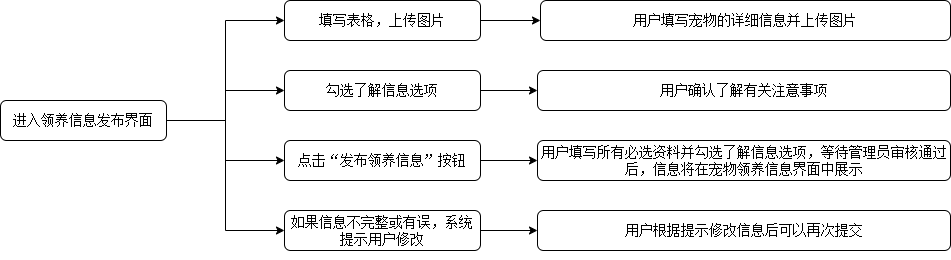

The diagram above was exported from draw.io. Its source (the exported page's mxGraphModel, read from the mxfile embedded in the PNG):
<mxGraphModel dx="1827" dy="1022" grid="1" gridSize="10" guides="1" tooltips="1" connect="1" arrows="1" fold="1" page="1" pageScale="1" pageWidth="827" pageHeight="1169" math="0" shadow="0">
  <root>
    <mxCell id="WIyWlLk6GJQsqaUBKTNV-0" />
    <mxCell id="WIyWlLk6GJQsqaUBKTNV-1" parent="WIyWlLk6GJQsqaUBKTNV-0" />
    <mxCell id="0l1ZDfQz6t6TS9JeDwpR-14" style="edgeStyle=orthogonalEdgeStyle;rounded=0;orthogonalLoop=1;jettySize=auto;html=1;exitX=1;exitY=0.5;exitDx=0;exitDy=0;entryX=0;entryY=0.5;entryDx=0;entryDy=0;" parent="WIyWlLk6GJQsqaUBKTNV-1" source="0l1ZDfQz6t6TS9JeDwpR-1" target="0l1ZDfQz6t6TS9JeDwpR-4" edge="1">
      <mxGeometry relative="1" as="geometry" />
    </mxCell>
    <mxCell id="0l1ZDfQz6t6TS9JeDwpR-1" value="&lt;p class=&quot;MsoNormal&quot;&gt;&lt;span style=&quot;mso-spacerun:'yes';font-family:宋体;mso-ascii-font-family:Calibri;&lt;br/&gt;mso-hansi-font-family:Calibri;mso-bidi-font-family:'Times New Roman';font-size:10.5000pt;&lt;br/&gt;mso-font-kerning:1.0000pt;&quot;&gt;填写表格，上传图片&lt;/span&gt;&lt;/p&gt;" style="rounded=1;whiteSpace=wrap;html=1;fontSize=12;glass=0;strokeWidth=1;shadow=0;" parent="WIyWlLk6GJQsqaUBKTNV-1" vertex="1">
      <mxGeometry x="254" y="220" width="196" height="40" as="geometry" />
    </mxCell>
    <mxCell id="0l1ZDfQz6t6TS9JeDwpR-13" style="edgeStyle=orthogonalEdgeStyle;rounded=0;orthogonalLoop=1;jettySize=auto;html=1;exitX=1;exitY=0.5;exitDx=0;exitDy=0;" parent="WIyWlLk6GJQsqaUBKTNV-1" source="0l1ZDfQz6t6TS9JeDwpR-2" target="0l1ZDfQz6t6TS9JeDwpR-5" edge="1">
      <mxGeometry relative="1" as="geometry" />
    </mxCell>
    <mxCell id="0l1ZDfQz6t6TS9JeDwpR-2" value="&lt;p class=&quot;MsoNormal&quot;&gt;&lt;span style=&quot;mso-spacerun:'yes';font-family:宋体;mso-ascii-font-family:Calibri;&lt;br/&gt;mso-hansi-font-family:Calibri;mso-bidi-font-family:'Times New Roman';font-size:10.5000pt;&lt;br/&gt;mso-font-kerning:1.0000pt;&quot;&gt;勾选了解信息选项&lt;/span&gt;&lt;/p&gt;" style="rounded=1;whiteSpace=wrap;html=1;fontSize=12;glass=0;strokeWidth=1;shadow=0;" parent="WIyWlLk6GJQsqaUBKTNV-1" vertex="1">
      <mxGeometry x="254" y="290" width="196" height="40" as="geometry" />
    </mxCell>
    <mxCell id="0l1ZDfQz6t6TS9JeDwpR-15" style="edgeStyle=orthogonalEdgeStyle;rounded=0;orthogonalLoop=1;jettySize=auto;html=1;exitX=1;exitY=0.5;exitDx=0;exitDy=0;" parent="WIyWlLk6GJQsqaUBKTNV-1" source="0l1ZDfQz6t6TS9JeDwpR-3" target="0l1ZDfQz6t6TS9JeDwpR-6" edge="1">
      <mxGeometry relative="1" as="geometry" />
    </mxCell>
    <mxCell id="0l1ZDfQz6t6TS9JeDwpR-3" value="&lt;p class=&quot;MsoNormal&quot;&gt;&lt;span style=&quot;mso-spacerun:'yes';font-family:宋体;mso-ascii-font-family:Calibri;&lt;br/&gt;mso-hansi-font-family:Calibri;mso-bidi-font-family:'Times New Roman';font-size:10.5000pt;&lt;br/&gt;mso-font-kerning:1.0000pt;&quot;&gt;&lt;font face=&quot;宋体&quot;&gt;点击&lt;/font&gt;&lt;font face=&quot;宋体&quot;&gt;“发布领养信息”按钮&lt;/font&gt;&lt;/span&gt;&lt;/p&gt;" style="rounded=1;whiteSpace=wrap;html=1;fontSize=12;glass=0;strokeWidth=1;shadow=0;" parent="WIyWlLk6GJQsqaUBKTNV-1" vertex="1">
      <mxGeometry x="254" y="360" width="196" height="40" as="geometry" />
    </mxCell>
    <mxCell id="0l1ZDfQz6t6TS9JeDwpR-4" value="&lt;p class=&quot;MsoNormal&quot;&gt;&lt;span style=&quot;mso-spacerun:'yes';font-family:宋体;mso-ascii-font-family:Calibri;&lt;br/&gt;mso-hansi-font-family:Calibri;mso-bidi-font-family:'Times New Roman';font-size:10.5000pt;&lt;br/&gt;mso-font-kerning:1.0000pt;&quot;&gt;用户填写宠物的详细信息并上传图片&lt;/span&gt;&lt;/p&gt;" style="rounded=1;whiteSpace=wrap;html=1;fontSize=12;glass=0;strokeWidth=1;shadow=0;" parent="WIyWlLk6GJQsqaUBKTNV-1" vertex="1">
      <mxGeometry x="510" y="220" width="410" height="40" as="geometry" />
    </mxCell>
    <mxCell id="0l1ZDfQz6t6TS9JeDwpR-5" value="&lt;p class=&quot;MsoNormal&quot;&gt;&lt;span style=&quot;mso-spacerun:'yes';font-family:宋体;mso-ascii-font-family:Calibri;&lt;br/&gt;mso-hansi-font-family:Calibri;mso-bidi-font-family:'Times New Roman';font-size:10.5000pt;&lt;br/&gt;mso-font-kerning:1.0000pt;&quot;&gt;用户确认了解有关注意事项&lt;/span&gt;&lt;/p&gt;" style="rounded=1;whiteSpace=wrap;html=1;fontSize=12;glass=0;strokeWidth=1;shadow=0;" parent="WIyWlLk6GJQsqaUBKTNV-1" vertex="1">
      <mxGeometry x="507" y="290" width="413" height="40" as="geometry" />
    </mxCell>
    <mxCell id="0l1ZDfQz6t6TS9JeDwpR-6" value="&lt;p class=&quot;MsoNormal&quot;&gt;&lt;span style=&quot;mso-spacerun:'yes';font-family:宋体;mso-ascii-font-family:Calibri;&lt;br/&gt;mso-hansi-font-family:Calibri;mso-bidi-font-family:'Times New Roman';font-size:10.5000pt;&lt;br/&gt;mso-font-kerning:1.0000pt;&quot;&gt;用户填写所有必选资料并勾选了解信息选项，等待管理员审核通过后，信息将在宠物领养信息界面中展示&lt;/span&gt;&lt;/p&gt;" style="rounded=1;whiteSpace=wrap;html=1;fontSize=12;glass=0;strokeWidth=1;shadow=0;" parent="WIyWlLk6GJQsqaUBKTNV-1" vertex="1">
      <mxGeometry x="507" y="360" width="413" height="40" as="geometry" />
    </mxCell>
    <mxCell id="bMRF-yodF0ELmrQx3sRd-5" style="edgeStyle=orthogonalEdgeStyle;rounded=0;orthogonalLoop=1;jettySize=auto;html=1;exitX=1;exitY=0.5;exitDx=0;exitDy=0;entryX=0;entryY=0.5;entryDx=0;entryDy=0;" edge="1" parent="WIyWlLk6GJQsqaUBKTNV-1" source="bMRF-yodF0ELmrQx3sRd-0" target="bMRF-yodF0ELmrQx3sRd-1">
      <mxGeometry relative="1" as="geometry" />
    </mxCell>
    <mxCell id="bMRF-yodF0ELmrQx3sRd-6" style="edgeStyle=orthogonalEdgeStyle;rounded=0;orthogonalLoop=1;jettySize=auto;html=1;exitX=1;exitY=0.5;exitDx=0;exitDy=0;entryX=0;entryY=0.5;entryDx=0;entryDy=0;" edge="1" parent="WIyWlLk6GJQsqaUBKTNV-1" source="bMRF-yodF0ELmrQx3sRd-0" target="0l1ZDfQz6t6TS9JeDwpR-1">
      <mxGeometry relative="1" as="geometry" />
    </mxCell>
    <mxCell id="bMRF-yodF0ELmrQx3sRd-9" style="edgeStyle=orthogonalEdgeStyle;rounded=0;orthogonalLoop=1;jettySize=auto;html=1;exitX=1;exitY=0.5;exitDx=0;exitDy=0;entryX=0;entryY=0.5;entryDx=0;entryDy=0;" edge="1" parent="WIyWlLk6GJQsqaUBKTNV-1" source="bMRF-yodF0ELmrQx3sRd-0" target="0l1ZDfQz6t6TS9JeDwpR-2">
      <mxGeometry relative="1" as="geometry" />
    </mxCell>
    <mxCell id="bMRF-yodF0ELmrQx3sRd-10" style="edgeStyle=orthogonalEdgeStyle;rounded=0;orthogonalLoop=1;jettySize=auto;html=1;exitX=1;exitY=0.5;exitDx=0;exitDy=0;" edge="1" parent="WIyWlLk6GJQsqaUBKTNV-1" source="bMRF-yodF0ELmrQx3sRd-0" target="0l1ZDfQz6t6TS9JeDwpR-3">
      <mxGeometry relative="1" as="geometry" />
    </mxCell>
    <mxCell id="bMRF-yodF0ELmrQx3sRd-0" value="&lt;p class=&quot;MsoNormal&quot;&gt;&lt;font face=&quot;宋体&quot;&gt;&lt;span style=&quot;font-size: 14px;&quot;&gt;进入领养信息发布界面&lt;/span&gt;&lt;/font&gt;&lt;/p&gt;" style="rounded=1;whiteSpace=wrap;html=1;fontSize=12;glass=0;strokeWidth=1;shadow=0;" vertex="1" parent="WIyWlLk6GJQsqaUBKTNV-1">
      <mxGeometry x="-30" y="320" width="166" height="40" as="geometry" />
    </mxCell>
    <mxCell id="bMRF-yodF0ELmrQx3sRd-4" style="edgeStyle=orthogonalEdgeStyle;rounded=0;orthogonalLoop=1;jettySize=auto;html=1;exitX=1;exitY=0.5;exitDx=0;exitDy=0;" edge="1" parent="WIyWlLk6GJQsqaUBKTNV-1" source="bMRF-yodF0ELmrQx3sRd-1" target="bMRF-yodF0ELmrQx3sRd-3">
      <mxGeometry relative="1" as="geometry" />
    </mxCell>
    <mxCell id="bMRF-yodF0ELmrQx3sRd-1" value="&lt;p class=&quot;MsoNormal&quot;&gt;&lt;span style=&quot;mso-spacerun:'yes';font-family:宋体;mso-ascii-font-family:Calibri;&lt;br/&gt;mso-hansi-font-family:Calibri;mso-bidi-font-family:'Times New Roman';font-size:10.5000pt;&lt;br/&gt;mso-font-kerning:1.0000pt;&quot;&gt;如果信息不完整或有误，系统提示用户修改&lt;/span&gt;&lt;/p&gt;" style="rounded=1;whiteSpace=wrap;html=1;fontSize=12;glass=0;strokeWidth=1;shadow=0;" vertex="1" parent="WIyWlLk6GJQsqaUBKTNV-1">
      <mxGeometry x="254" y="430" width="196" height="40" as="geometry" />
    </mxCell>
    <mxCell id="bMRF-yodF0ELmrQx3sRd-3" value="&lt;p class=&quot;MsoNormal&quot;&gt;&lt;span style=&quot;mso-spacerun:'yes';font-family:宋体;mso-ascii-font-family:Calibri;&lt;br/&gt;mso-hansi-font-family:Calibri;mso-bidi-font-family:'Times New Roman';font-size:10.5000pt;&lt;br/&gt;mso-font-kerning:1.0000pt;&quot;&gt;用户根据提示修改信息后可以再次提交&lt;/span&gt;&lt;/p&gt;" style="rounded=1;whiteSpace=wrap;html=1;fontSize=12;glass=0;strokeWidth=1;shadow=0;" vertex="1" parent="WIyWlLk6GJQsqaUBKTNV-1">
      <mxGeometry x="507" y="430" width="413" height="40" as="geometry" />
    </mxCell>
  </root>
</mxGraphModel>